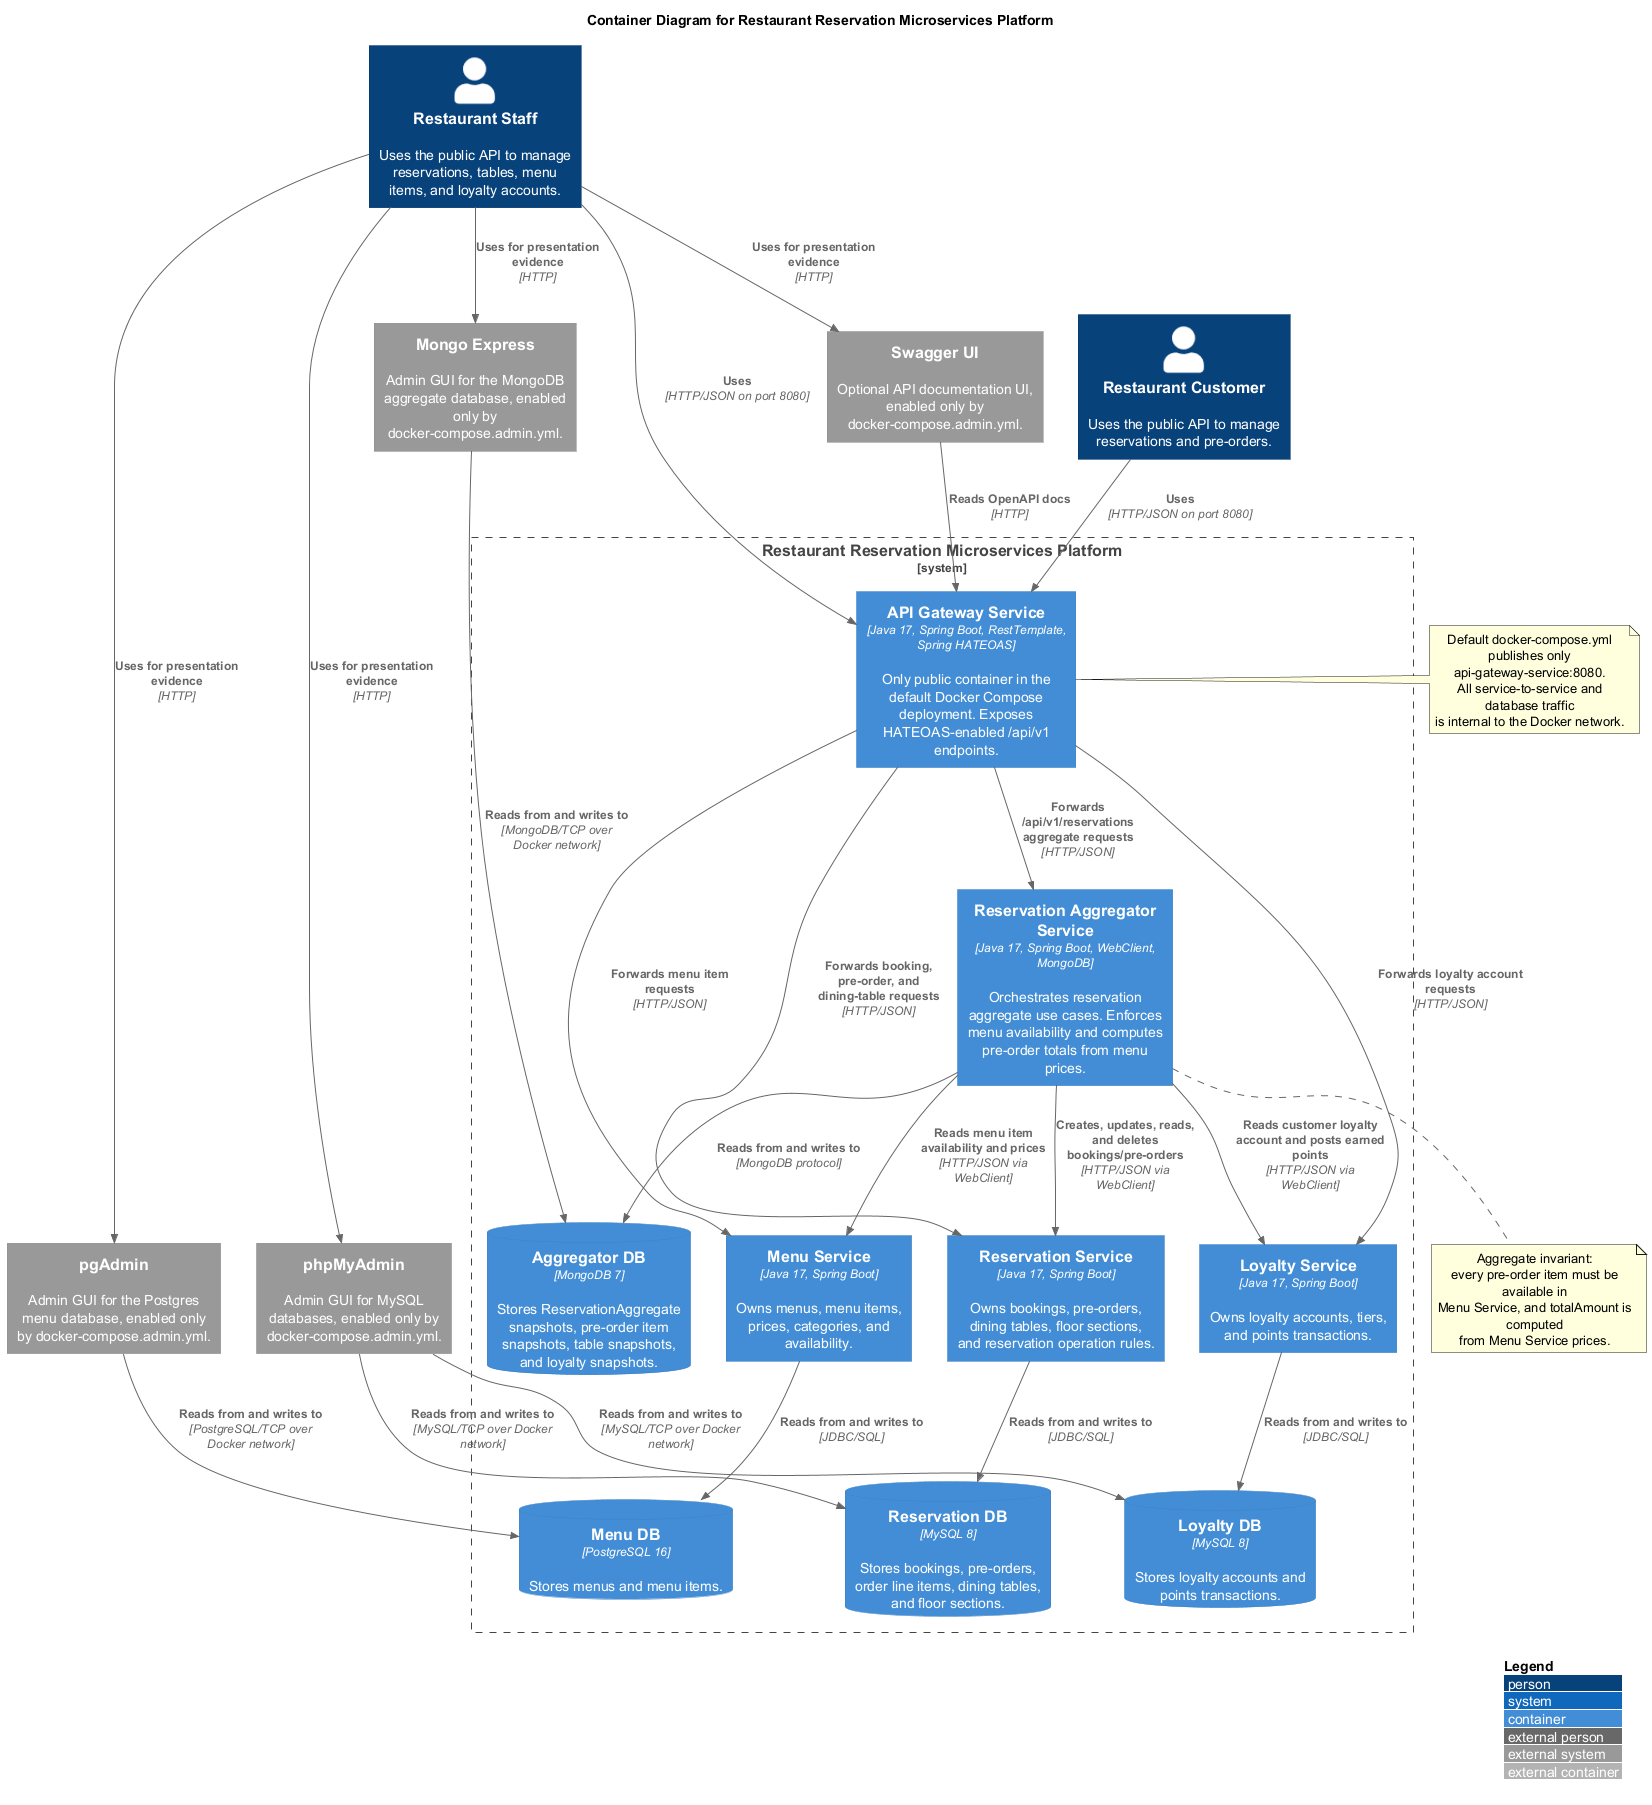

The diagram above was rendered by PlantUML. Its source (embedded in the PNG):
@startuml
!include https://raw.githubusercontent.com/plantuml-stdlib/C4-PlantUML/master/C4_Container.puml
' uncomment the following line and comment the first to use locally
' !include C4_Container.puml
LAYOUT_WITH_LEGEND()

title Container Diagram for Restaurant Reservation Microservices Platform

Person(customer, "Restaurant Customer", "Uses the public API to manage reservations and pre-orders.")
Person(staff, "Restaurant Staff", "Uses the public API to manage reservations, tables, menu items, and loyalty accounts.")

System_Ext(mysql_admin, "phpMyAdmin", "Admin GUI for MySQL databases, enabled only by docker-compose.admin.yml.")
System_Ext(pgadmin, "pgAdmin", "Admin GUI for the Postgres menu database, enabled only by docker-compose.admin.yml.")
System_Ext(mongo_express, "Mongo Express", "Admin GUI for the MongoDB aggregate database, enabled only by docker-compose.admin.yml.")
System_Ext(swagger_ui, "Swagger UI", "Optional API documentation UI, enabled only by docker-compose.admin.yml.")

System_Boundary(c1, "Restaurant Reservation Microservices Platform") {
    Container(api_gateway, "API Gateway Service", "Java 17, Spring Boot, RestTemplate, Spring HATEOAS", "Only public container in the default Docker Compose deployment. Exposes HATEOAS-enabled /api/v1 endpoints.")

    Container(reservation_aggregator_service, "Reservation Aggregator Service", "Java 17, Spring Boot, WebClient, MongoDB", "Orchestrates reservation aggregate use cases. Enforces menu availability and computes pre-order totals from menu prices.")
    ContainerDb(aggregator_db, "Aggregator DB", "MongoDB 7", "Stores ReservationAggregate snapshots, pre-order item snapshots, table snapshots, and loyalty snapshots.")

    Container(reservation_service, "Reservation Service", "Java 17, Spring Boot", "Owns bookings, pre-orders, dining tables, floor sections, and reservation operation rules.")
    ContainerDb(reservation_db, "Reservation DB", "MySQL 8", "Stores bookings, pre-orders, order line items, dining tables, and floor sections.")

    Container(menu_service, "Menu Service", "Java 17, Spring Boot", "Owns menus, menu items, prices, categories, and availability.")
    ContainerDb(menu_db, "Menu DB", "PostgreSQL 16", "Stores menus and menu items.")

    Container(loyalty_service, "Loyalty Service", "Java 17, Spring Boot", "Owns loyalty accounts, tiers, and points transactions.")
    ContainerDb(loyalty_db, "Loyalty DB", "MySQL 8", "Stores loyalty accounts and points transactions.")
}

Rel(customer, api_gateway, "Uses", "HTTP/JSON on port 8080")
Rel(staff, api_gateway, "Uses", "HTTP/JSON on port 8080")

Rel(api_gateway, reservation_aggregator_service, "Forwards /api/v1/reservations aggregate requests", "HTTP/JSON")
Rel(api_gateway, reservation_service, "Forwards booking, pre-order, and dining-table requests", "HTTP/JSON")
Rel(api_gateway, menu_service, "Forwards menu item requests", "HTTP/JSON")
Rel(api_gateway, loyalty_service, "Forwards loyalty account requests", "HTTP/JSON")

Rel(reservation_aggregator_service, reservation_service, "Creates, updates, reads, and deletes bookings/pre-orders", "HTTP/JSON via WebClient")
Rel(reservation_aggregator_service, menu_service, "Reads menu item availability and prices", "HTTP/JSON via WebClient")
Rel(reservation_aggregator_service, loyalty_service, "Reads customer loyalty account and posts earned points", "HTTP/JSON via WebClient")

Rel_D(reservation_aggregator_service, aggregator_db, "Reads from and writes to", "MongoDB protocol")
Rel_D(reservation_service, reservation_db, "Reads from and writes to", "JDBC/SQL")
Rel_D(menu_service, menu_db, "Reads from and writes to", "JDBC/SQL")
Rel_D(loyalty_service, loyalty_db, "Reads from and writes to", "JDBC/SQL")

Rel(staff, mysql_admin, "Uses for presentation evidence", "HTTP")
Rel(staff, pgadmin, "Uses for presentation evidence", "HTTP")
Rel(staff, mongo_express, "Uses for presentation evidence", "HTTP")
Rel(staff, swagger_ui, "Uses for presentation evidence", "HTTP")

Rel(mysql_admin, reservation_db, "Reads from and writes to", "MySQL/TCP over Docker network")
Rel(mysql_admin, loyalty_db, "Reads from and writes to", "MySQL/TCP over Docker network")
Rel(pgadmin, menu_db, "Reads from and writes to", "PostgreSQL/TCP over Docker network")
Rel(mongo_express, aggregator_db, "Reads from and writes to", "MongoDB/TCP over Docker network")
Rel(swagger_ui, api_gateway, "Reads OpenAPI docs", "HTTP")

note right of api_gateway
  Default docker-compose.yml publishes only
  api-gateway-service:8080.
  All service-to-service and database traffic
  is internal to the Docker network.
end note

note bottom of reservation_aggregator_service
  Aggregate invariant:
  every pre-order item must be available in
  Menu Service, and totalAmount is computed
  from Menu Service prices.
end note

@enduml